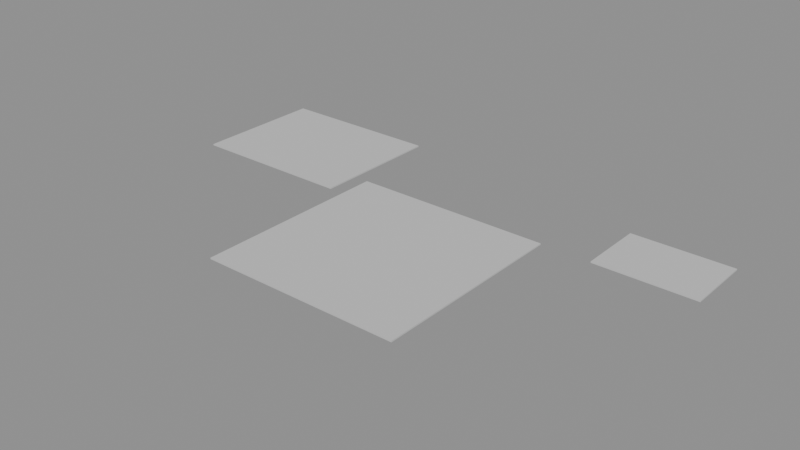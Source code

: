 # Source: LVL_PRC_008_HaulerWaystation.blend  (saved by Blender 4.2.66; exported with 4.5.12 LTS)
import bpy
from mathutils import Matrix  # noqa: F401  (used for matrix-valued properties, if any)

bpy.ops.wm.read_factory_settings(use_empty=True)
scene = bpy.context.scene
scene.name = 'LVL_PRC_008_HaulerWaystation'

# ---- collections
col_lvl_prc_008_haulerwaystation = bpy.data.collections.new('LVL_PRC_008_HaulerWaystation'); scene.collection.children.link(col_lvl_prc_008_haulerwaystation)
col_lvl_prc_008_haulerwaystation_blockout = bpy.data.collections.new('LVL_PRC_008_HaulerWaystation_Blockout'); col_lvl_prc_008_haulerwaystation.children.link(col_lvl_prc_008_haulerwaystation_blockout)
col_lvl_prc_008_haulerwaystation_terrain = bpy.data.collections.new('LVL_PRC_008_HaulerWaystation_Terrain'); col_lvl_prc_008_haulerwaystation.children.link(col_lvl_prc_008_haulerwaystation_terrain)
col_lvl_prc_008_haulerwaystation_markers = bpy.data.collections.new('LVL_PRC_008_HaulerWaystation_Markers'); col_lvl_prc_008_haulerwaystation.children.link(col_lvl_prc_008_haulerwaystation_markers)
col_lvl_prc_008_haulerwaystation_volumes = bpy.data.collections.new('LVL_PRC_008_HaulerWaystation_Volumes'); col_lvl_prc_008_haulerwaystation.children.link(col_lvl_prc_008_haulerwaystation_volumes)
col_lvl_prc_008_haulerwaystation_splines = bpy.data.collections.new('LVL_PRC_008_HaulerWaystation_Splines'); col_lvl_prc_008_haulerwaystation.children.link(col_lvl_prc_008_haulerwaystation_splines)
col_lvl_prc_008_haulerwaystation_cameras = bpy.data.collections.new('LVL_PRC_008_HaulerWaystation_Cameras'); col_lvl_prc_008_haulerwaystation.children.link(col_lvl_prc_008_haulerwaystation_cameras)
col_lvl_prc_008_haulerwaystation_reference = bpy.data.collections.new('LVL_PRC_008_HaulerWaystation_Reference'); col_lvl_prc_008_haulerwaystation.children.link(col_lvl_prc_008_haulerwaystation_reference)

# ---- materials (node trees are filled in below, after node groups)
mat_mi_blockout_prc = bpy.data.materials.new('MI_Blockout_PRC')
mat_mi_blockout_prc.diffuse_color = (0.6, 0.6, 0.6, 1.0)

# ---- material node trees

# ---- meshes
me_blk_landingpad30m_floor = bpy.data.meshes.new('BLK_LandingPad30M_Floor')
me_blk_landingpad30m_floor.from_pydata([(-15.0, -15.0, -0.1), (-15.0, -15.0, 0.1), (-15.0, 15.0, -0.1), (-15.0, 15.0, 0.1), (15.0, -15.0, -0.1), (15.0, -15.0, 0.1), (15.0, 15.0, -0.1), (15.0, 15.0, 0.1)], [], [(0, 1, 3, 2), (2, 3, 7, 6), (6, 7, 5, 4), (4, 5, 1, 0), (2, 6, 4, 0), (7, 3, 1, 5)])
me_blk_landingpad30m_floor.materials.append(mat_mi_blockout_prc)
me_blk_landingpad30m_floor.update()
me_blk_bar_floor = bpy.data.meshes.new('BLK_Bar_Floor')
me_blk_bar_floor.from_pydata([(-7.5, -5.0, -0.1), (-7.5, -5.0, 0.1), (-7.5, 5.0, -0.1), (-7.5, 5.0, 0.1), (7.5, -5.0, -0.1), (7.5, -5.0, 0.1), (7.5, 5.0, -0.1), (7.5, 5.0, 0.1)], [], [(0, 1, 3, 2), (2, 3, 7, 6), (6, 7, 5, 4), (4, 5, 1, 0), (2, 6, 4, 0), (7, 3, 1, 5)])
me_blk_bar_floor.materials.append(mat_mi_blockout_prc)
me_blk_bar_floor.update()
me_blk_repairbay_floor = bpy.data.meshes.new('BLK_RepairBay_Floor')
me_blk_repairbay_floor.from_pydata([(-12.5, -10.0, -0.1), (-12.5, -10.0, 0.1), (-12.5, 10.0, -0.1), (-12.5, 10.0, 0.1), (12.5, -10.0, -0.1), (12.5, -10.0, 0.1), (12.5, 10.0, -0.1), (12.5, 10.0, 0.1)], [], [(0, 1, 3, 2), (2, 3, 7, 6), (6, 7, 5, 4), (4, 5, 1, 0), (2, 6, 4, 0), (7, 3, 1, 5)])
me_blk_repairbay_floor.materials.append(mat_mi_blockout_prc)
me_blk_repairbay_floor.update()
me_vol_room_landingpad30m = bpy.data.meshes.new('VOL_Room_LandingPad30M')
me_vol_room_landingpad30m.from_pydata([(-15.0, -15.0, -0.5), (-15.0, -15.0, 0.5), (-15.0, 15.0, -0.5), (-15.0, 15.0, 0.5), (15.0, -15.0, -0.5), (15.0, -15.0, 0.5), (15.0, 15.0, -0.5), (15.0, 15.0, 0.5)], [], [(0, 1, 3, 2), (2, 3, 7, 6), (6, 7, 5, 4), (4, 5, 1, 0), (2, 6, 4, 0), (7, 3, 1, 5)])
me_vol_room_landingpad30m.update()
me_vol_room_bar = bpy.data.meshes.new('VOL_Room_Bar')
me_vol_room_bar.from_pydata([(-7.5, -5.0, -2.0), (-7.5, -5.0, 2.0), (-7.5, 5.0, -2.0), (-7.5, 5.0, 2.0), (7.5, -5.0, -2.0), (7.5, -5.0, 2.0), (7.5, 5.0, -2.0), (7.5, 5.0, 2.0)], [], [(0, 1, 3, 2), (2, 3, 7, 6), (6, 7, 5, 4), (4, 5, 1, 0), (2, 6, 4, 0), (7, 3, 1, 5)])
me_vol_room_bar.update()
me_vol_room_repairbay = bpy.data.meshes.new('VOL_Room_RepairBay')
me_vol_room_repairbay.from_pydata([(-12.5, -10.0, -5.0), (-12.5, -10.0, 5.0), (-12.5, 10.0, -5.0), (-12.5, 10.0, 5.0), (12.5, -10.0, -5.0), (12.5, -10.0, 5.0), (12.5, 10.0, -5.0), (12.5, 10.0, 5.0)], [], [(0, 1, 3, 2), (2, 3, 7, 6), (6, 7, 5, 4), (4, 5, 1, 0), (2, 6, 4, 0), (7, 3, 1, 5)])
me_vol_room_repairbay.update()
me_ref_bounds = bpy.data.meshes.new('REF_Bounds')
me_ref_bounds.from_pydata([(-60.0, -50.0, -15.0), (-60.0, -50.0, 15.0), (-60.0, 50.0, -15.0), (-60.0, 50.0, 15.0), (60.0, -50.0, -15.0), (60.0, -50.0, 15.0), (60.0, 50.0, -15.0), (60.0, 50.0, 15.0)], [], [(0, 1, 3, 2), (2, 3, 7, 6), (6, 7, 5, 4), (4, 5, 1, 0), (2, 6, 4, 0), (7, 3, 1, 5)])
me_ref_bounds.update()
me_ref_human_1p8m = bpy.data.meshes.new('REF_Human_1p8m')
me_ref_human_1p8m.from_pydata([(0.0, 0.3, -0.9), (0.0, 0.3, 0.9), (0.15, 0.2598, -0.9), (0.15, 0.2598, 0.9), (0.2598, 0.15, -0.9), (0.2598, 0.15, 0.9), (0.3, 0.0, -0.9), (0.3, 0.0, 0.9), (0.2598, -0.15, -0.9), (0.2598, -0.15, 0.9), (0.15, -0.2598, -0.9), (0.15, -0.2598, 0.9), (0.0, -0.3, -0.9), (0.0, -0.3, 0.9), (-0.15, -0.2598, -0.9), (-0.15, -0.2598, 0.9), (-0.2598, -0.15, -0.9), (-0.2598, -0.15, 0.9), (-0.3, 0.0, -0.9), (-0.3, 0.0, 0.9), (-0.2598, 0.15, -0.9), (-0.2598, 0.15, 0.9), (-0.15, 0.2598, -0.9), (-0.15, 0.2598, 0.9)], [], [(0, 1, 3, 2), (2, 3, 5, 4), (4, 5, 7, 6), (6, 7, 9, 8), (8, 9, 11, 10), (10, 11, 13, 12), (12, 13, 15, 14), (14, 15, 17, 16), (16, 17, 19, 18), (18, 19, 21, 20), (3, 1, 23, 21, 19, 17, 15, 13, 11, 9, 7, 5), (20, 21, 23, 22), (22, 23, 1, 0), (0, 2, 4, 6, 8, 10, 12, 14, 16, 18, 20, 22)])
me_ref_human_1p8m.update()

# ---- objects
ob_lvl_prc_008_haulerwaystation = bpy.data.objects.new('LVL_PRC_008_HaulerWaystation', None)
ob_blk_landingpad30m_floor = bpy.data.objects.new('BLK_LandingPad30M_Floor', me_blk_landingpad30m_floor)
ob_blk_bar_floor = bpy.data.objects.new('BLK_Bar_Floor', me_blk_bar_floor)
ob_blk_repairbay_floor = bpy.data.objects.new('BLK_RepairBay_Floor', me_blk_repairbay_floor)
ob_ps_poi_entry = bpy.data.objects.new('PS_POI_Entry', None)
ob_poi_main = bpy.data.objects.new('POI_Main', None)
ob_sp_group_01 = bpy.data.objects.new('SP_Group_01', None)
ob_vol_room_landingpad30m = bpy.data.objects.new('VOL_Room_LandingPad30M', me_vol_room_landingpad30m)
ob_vol_room_bar = bpy.data.objects.new('VOL_Room_Bar', me_vol_room_bar)
ob_vol_room_repairbay = bpy.data.objects.new('VOL_Room_RepairBay', me_vol_room_repairbay)
ob_ref_bounds = bpy.data.objects.new('REF_Bounds', me_ref_bounds)
ob_ref_human_1p8m = bpy.data.objects.new('REF_Human_1p8m', me_ref_human_1p8m)

# ---- transforms, parenting, visibility, modifiers, constraints
ob_lvl_prc_008_haulerwaystation.location = (0.0, 0.0, 0.0)
ob_lvl_prc_008_haulerwaystation.empty_display_type = 'CUBE'
ob_lvl_prc_008_haulerwaystation.empty_display_size = 2.0
ob_blk_landingpad30m_floor.location = (0.0, 0.0, -0.1)
ob_blk_bar_floor.location = (30.0, 20.0, -0.1)
ob_blk_repairbay_floor.location = (-30.0, 20.0, -0.1)
ob_ps_poi_entry.location = (0.0, 0.0, 0.1)
ob_ps_poi_entry.empty_display_type = 'ARROWS'
ob_poi_main.location = (33.0, 23.0, 0.0)
ob_poi_main.empty_display_size = 2.0
ob_sp_group_01.location = (-27.0, 23.0, 0.0)
ob_sp_group_01.empty_display_type = 'SPHERE'
ob_sp_group_01.empty_display_size = 2.0
ob_vol_room_landingpad30m.location = (0.0, 0.0, 0.5)
ob_vol_room_landingpad30m.hide_render = True
ob_vol_room_landingpad30m.display_type = 'WIRE'
ob_vol_room_bar.location = (30.0, 20.0, 2.0)
ob_vol_room_bar.hide_render = True
ob_vol_room_bar.display_type = 'WIRE'
ob_vol_room_repairbay.location = (-30.0, 20.0, 5.0)
ob_vol_room_repairbay.hide_render = True
ob_vol_room_repairbay.display_type = 'WIRE'
ob_ref_bounds.location = (0.0, 0.0, 15.0)
ob_ref_bounds.hide_render = True
ob_ref_bounds.display_type = 'WIRE'
ob_ref_human_1p8m.location = (1.5, 0.0, 0.9)
ob_ref_human_1p8m.hide_render = True
ob_ref_human_1p8m.display_type = 'WIRE'

# ---- collection membership
scene.collection.objects.link(ob_lvl_prc_008_haulerwaystation)
col_lvl_prc_008_haulerwaystation_blockout.objects.link(ob_blk_landingpad30m_floor)
col_lvl_prc_008_haulerwaystation_blockout.objects.link(ob_blk_bar_floor)
col_lvl_prc_008_haulerwaystation_blockout.objects.link(ob_blk_repairbay_floor)
col_lvl_prc_008_haulerwaystation_markers.objects.link(ob_ps_poi_entry)
col_lvl_prc_008_haulerwaystation_markers.objects.link(ob_poi_main)
col_lvl_prc_008_haulerwaystation_markers.objects.link(ob_sp_group_01)
col_lvl_prc_008_haulerwaystation_volumes.objects.link(ob_vol_room_landingpad30m)
col_lvl_prc_008_haulerwaystation_volumes.objects.link(ob_vol_room_bar)
col_lvl_prc_008_haulerwaystation_volumes.objects.link(ob_vol_room_repairbay)
col_lvl_prc_008_haulerwaystation_reference.objects.link(ob_ref_bounds)
col_lvl_prc_008_haulerwaystation_reference.objects.link(ob_ref_human_1p8m)

# ---- scene / render settings (as saved in the file)
scene.frame_start = 1; scene.frame_end = 250; scene.frame_set(1)
scene.render.engine = 'BLENDER_EEVEE_NEXT'
bpy.context.view_layer.update()

# ---- added for rendering (the .blend has no active camera and no usable light): camera, sun + grey world if the file has none
cam_auto = bpy.data.cameras.new('AutoCamera')
cam_auto.lens = 50.0
cam_auto.sensor_width = 36.0
cam_auto.clip_end = 1490.42
ob_auto_camera = bpy.data.objects.new('AutoCamera', cam_auto)
scene.collection.objects.link(ob_auto_camera)
ob_auto_camera.location = (82.4245, -94.4094, 67.8396)
ob_auto_camera.rotation_euler = (1.09748, -7.21219e-08, 0.694738)
scene.camera = ob_auto_camera
light_auto_sun = bpy.data.lights.new('AutoSun', 'SUN')
light_auto_sun.energy = 3.0
light_auto_sun.angle = 0.0523599
ob_auto_sun = bpy.data.objects.new('AutoSun', light_auto_sun)
scene.collection.objects.link(ob_auto_sun)
ob_auto_sun.rotation_euler = (0.872665, 0.174533, 0.523599)
if scene.world is None:
    world_auto = bpy.data.worlds.new('AutoWorld')
    world_auto.color = (0.3, 0.3, 0.3)
    scene.world = world_auto
bpy.context.view_layer.update()
